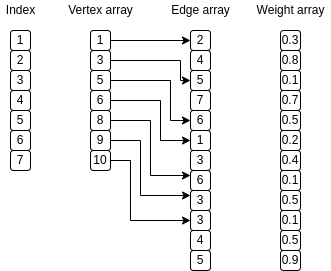

The diagram above was exported from draw.io. Its source (the exported page's mxGraphModel, read from the mxfile embedded in the PNG):
<mxGraphModel dx="476" dy="705" grid="1" gridSize="10" guides="1" tooltips="1" connect="1" arrows="1" fold="1" page="1" pageScale="1" pageWidth="827" pageHeight="1169" math="0" shadow="0">
  <root>
    <mxCell id="2MkDWbx_gSetpGO01jIO-0" />
    <mxCell id="2MkDWbx_gSetpGO01jIO-1" parent="2MkDWbx_gSetpGO01jIO-0" />
    <mxCell id="2MkDWbx_gSetpGO01jIO-2" value="2" style="group" vertex="1" connectable="0" parent="2MkDWbx_gSetpGO01jIO-1">
      <mxGeometry x="190" y="390" width="20" height="140" as="geometry" />
    </mxCell>
    <mxCell id="2MkDWbx_gSetpGO01jIO-3" value="1" style="rounded=1;whiteSpace=wrap;html=1;" vertex="1" parent="2MkDWbx_gSetpGO01jIO-2">
      <mxGeometry width="20" height="20" as="geometry" />
    </mxCell>
    <mxCell id="2MkDWbx_gSetpGO01jIO-4" value="2" style="rounded=1;whiteSpace=wrap;html=1;" vertex="1" parent="2MkDWbx_gSetpGO01jIO-2">
      <mxGeometry y="20" width="20" height="20" as="geometry" />
    </mxCell>
    <mxCell id="2MkDWbx_gSetpGO01jIO-5" value="3" style="rounded=1;whiteSpace=wrap;html=1;" vertex="1" parent="2MkDWbx_gSetpGO01jIO-2">
      <mxGeometry y="40" width="20" height="20" as="geometry" />
    </mxCell>
    <mxCell id="2MkDWbx_gSetpGO01jIO-6" value="4" style="rounded=1;whiteSpace=wrap;html=1;" vertex="1" parent="2MkDWbx_gSetpGO01jIO-2">
      <mxGeometry y="60" width="20" height="20" as="geometry" />
    </mxCell>
    <mxCell id="2MkDWbx_gSetpGO01jIO-7" value="5" style="rounded=1;whiteSpace=wrap;html=1;" vertex="1" parent="2MkDWbx_gSetpGO01jIO-2">
      <mxGeometry y="80" width="20" height="20" as="geometry" />
    </mxCell>
    <mxCell id="2MkDWbx_gSetpGO01jIO-8" value="6" style="rounded=1;whiteSpace=wrap;html=1;" vertex="1" parent="2MkDWbx_gSetpGO01jIO-2">
      <mxGeometry y="100" width="20" height="20" as="geometry" />
    </mxCell>
    <mxCell id="2MkDWbx_gSetpGO01jIO-9" value="7" style="rounded=1;whiteSpace=wrap;html=1;" vertex="1" parent="2MkDWbx_gSetpGO01jIO-2">
      <mxGeometry y="120" width="20" height="20" as="geometry" />
    </mxCell>
    <mxCell id="2MkDWbx_gSetpGO01jIO-10" value="" style="group" vertex="1" connectable="0" parent="2MkDWbx_gSetpGO01jIO-1">
      <mxGeometry x="270" y="390" width="20" height="140" as="geometry" />
    </mxCell>
    <mxCell id="2MkDWbx_gSetpGO01jIO-11" value="1" style="rounded=1;whiteSpace=wrap;html=1;" vertex="1" parent="2MkDWbx_gSetpGO01jIO-10">
      <mxGeometry width="20" height="20" as="geometry" />
    </mxCell>
    <mxCell id="2MkDWbx_gSetpGO01jIO-12" value="3" style="rounded=1;whiteSpace=wrap;html=1;" vertex="1" parent="2MkDWbx_gSetpGO01jIO-10">
      <mxGeometry y="20" width="20" height="20" as="geometry" />
    </mxCell>
    <mxCell id="2MkDWbx_gSetpGO01jIO-13" value="5" style="rounded=1;whiteSpace=wrap;html=1;" vertex="1" parent="2MkDWbx_gSetpGO01jIO-10">
      <mxGeometry y="40" width="20" height="20" as="geometry" />
    </mxCell>
    <mxCell id="2MkDWbx_gSetpGO01jIO-14" value="6" style="rounded=1;whiteSpace=wrap;html=1;" vertex="1" parent="2MkDWbx_gSetpGO01jIO-10">
      <mxGeometry y="60" width="20" height="20" as="geometry" />
    </mxCell>
    <mxCell id="2MkDWbx_gSetpGO01jIO-15" value="8" style="rounded=1;whiteSpace=wrap;html=1;" vertex="1" parent="2MkDWbx_gSetpGO01jIO-10">
      <mxGeometry y="80" width="20" height="20" as="geometry" />
    </mxCell>
    <mxCell id="2MkDWbx_gSetpGO01jIO-16" value="9" style="rounded=1;whiteSpace=wrap;html=1;" vertex="1" parent="2MkDWbx_gSetpGO01jIO-10">
      <mxGeometry y="100" width="20" height="20" as="geometry" />
    </mxCell>
    <mxCell id="2MkDWbx_gSetpGO01jIO-17" value="10" style="rounded=1;whiteSpace=wrap;html=1;" vertex="1" parent="2MkDWbx_gSetpGO01jIO-10">
      <mxGeometry y="120" width="20" height="20" as="geometry" />
    </mxCell>
    <mxCell id="2MkDWbx_gSetpGO01jIO-33" value="Index" style="text;html=1;align=center;verticalAlign=middle;resizable=0;points=[];autosize=1;strokeColor=none;fillColor=none;" vertex="1" parent="2MkDWbx_gSetpGO01jIO-1">
      <mxGeometry x="180" y="360" width="40" height="20" as="geometry" />
    </mxCell>
    <mxCell id="2MkDWbx_gSetpGO01jIO-34" value="Vertex array" style="text;html=1;align=center;verticalAlign=middle;resizable=0;points=[];autosize=1;strokeColor=none;fillColor=none;" vertex="1" parent="2MkDWbx_gSetpGO01jIO-1">
      <mxGeometry x="240" y="360" width="80" height="20" as="geometry" />
    </mxCell>
    <mxCell id="2MkDWbx_gSetpGO01jIO-35" value="Edge array" style="text;html=1;align=center;verticalAlign=middle;resizable=0;points=[];autosize=1;strokeColor=none;fillColor=none;" vertex="1" parent="2MkDWbx_gSetpGO01jIO-1">
      <mxGeometry x="345" y="360" width="70" height="20" as="geometry" />
    </mxCell>
    <mxCell id="2MkDWbx_gSetpGO01jIO-36" style="edgeStyle=none;rounded=0;orthogonalLoop=1;jettySize=auto;html=1;entryX=0;entryY=0.5;entryDx=0;entryDy=0;" edge="1" parent="2MkDWbx_gSetpGO01jIO-1" source="2MkDWbx_gSetpGO01jIO-11" target="2MkDWbx_gSetpGO01jIO-19">
      <mxGeometry relative="1" as="geometry">
        <mxPoint x="360" y="410" as="targetPoint" />
      </mxGeometry>
    </mxCell>
    <mxCell id="2MkDWbx_gSetpGO01jIO-37" style="edgeStyle=orthogonalEdgeStyle;rounded=0;orthogonalLoop=1;jettySize=auto;html=1;entryX=0;entryY=0.5;entryDx=0;entryDy=0;entryPerimeter=0;" edge="1" parent="2MkDWbx_gSetpGO01jIO-1" source="2MkDWbx_gSetpGO01jIO-12" target="2MkDWbx_gSetpGO01jIO-21">
      <mxGeometry relative="1" as="geometry">
        <mxPoint x="360" y="440" as="targetPoint" />
        <Array as="points">
          <mxPoint x="360" y="420" />
          <mxPoint x="360" y="440" />
        </Array>
      </mxGeometry>
    </mxCell>
    <mxCell id="2MkDWbx_gSetpGO01jIO-38" style="edgeStyle=orthogonalEdgeStyle;rounded=0;orthogonalLoop=1;jettySize=auto;html=1;entryX=0;entryY=0.5;entryDx=0;entryDy=0;" edge="1" parent="2MkDWbx_gSetpGO01jIO-1" source="2MkDWbx_gSetpGO01jIO-13" target="2MkDWbx_gSetpGO01jIO-23">
      <mxGeometry relative="1" as="geometry">
        <mxPoint x="360" y="480" as="targetPoint" />
        <Array as="points">
          <mxPoint x="350" y="440" />
          <mxPoint x="350" y="480" />
        </Array>
      </mxGeometry>
    </mxCell>
    <mxCell id="2MkDWbx_gSetpGO01jIO-39" style="edgeStyle=orthogonalEdgeStyle;rounded=0;orthogonalLoop=1;jettySize=auto;html=1;entryX=0;entryY=0.5;entryDx=0;entryDy=0;" edge="1" parent="2MkDWbx_gSetpGO01jIO-1" source="2MkDWbx_gSetpGO01jIO-14" target="2MkDWbx_gSetpGO01jIO-24">
      <mxGeometry relative="1" as="geometry">
        <mxPoint x="350" y="510" as="targetPoint" />
        <Array as="points">
          <mxPoint x="340" y="460" />
          <mxPoint x="340" y="500" />
        </Array>
      </mxGeometry>
    </mxCell>
    <mxCell id="2MkDWbx_gSetpGO01jIO-40" style="edgeStyle=orthogonalEdgeStyle;rounded=0;orthogonalLoop=1;jettySize=auto;html=1;entryX=0;entryY=0.25;entryDx=0;entryDy=0;" edge="1" parent="2MkDWbx_gSetpGO01jIO-1" source="2MkDWbx_gSetpGO01jIO-15" target="2MkDWbx_gSetpGO01jIO-27">
      <mxGeometry relative="1" as="geometry">
        <mxPoint x="350" y="540" as="targetPoint" />
      </mxGeometry>
    </mxCell>
    <mxCell id="2MkDWbx_gSetpGO01jIO-41" style="edgeStyle=orthogonalEdgeStyle;rounded=0;orthogonalLoop=1;jettySize=auto;html=1;entryX=0;entryY=0.25;entryDx=0;entryDy=0;" edge="1" parent="2MkDWbx_gSetpGO01jIO-1" source="2MkDWbx_gSetpGO01jIO-16" target="2MkDWbx_gSetpGO01jIO-28">
      <mxGeometry relative="1" as="geometry">
        <mxPoint x="360" y="560" as="targetPoint" />
        <Array as="points">
          <mxPoint x="320" y="500" />
          <mxPoint x="320" y="555" />
        </Array>
      </mxGeometry>
    </mxCell>
    <mxCell id="2MkDWbx_gSetpGO01jIO-42" style="edgeStyle=orthogonalEdgeStyle;rounded=0;orthogonalLoop=1;jettySize=auto;html=1;entryX=0;entryY=0.5;entryDx=0;entryDy=0;" edge="1" parent="2MkDWbx_gSetpGO01jIO-1" source="2MkDWbx_gSetpGO01jIO-17" target="2MkDWbx_gSetpGO01jIO-29">
      <mxGeometry relative="1" as="geometry">
        <Array as="points">
          <mxPoint x="310" y="520" />
          <mxPoint x="310" y="580" />
        </Array>
      </mxGeometry>
    </mxCell>
    <mxCell id="fSbzcmW-IaQg9Qj4vbr9-0" value="" style="group" vertex="1" connectable="0" parent="2MkDWbx_gSetpGO01jIO-1">
      <mxGeometry x="370" y="390" width="20" height="240" as="geometry" />
    </mxCell>
    <mxCell id="2MkDWbx_gSetpGO01jIO-18" value="2" style="group" vertex="1" connectable="0" parent="fSbzcmW-IaQg9Qj4vbr9-0">
      <mxGeometry width="20" height="140" as="geometry" />
    </mxCell>
    <mxCell id="2MkDWbx_gSetpGO01jIO-19" value="2" style="rounded=1;whiteSpace=wrap;html=1;" vertex="1" parent="2MkDWbx_gSetpGO01jIO-18">
      <mxGeometry width="20" height="20" as="geometry" />
    </mxCell>
    <mxCell id="2MkDWbx_gSetpGO01jIO-20" value="4" style="rounded=1;whiteSpace=wrap;html=1;" vertex="1" parent="2MkDWbx_gSetpGO01jIO-18">
      <mxGeometry y="20" width="20" height="20" as="geometry" />
    </mxCell>
    <mxCell id="2MkDWbx_gSetpGO01jIO-21" value="5" style="rounded=1;whiteSpace=wrap;html=1;" vertex="1" parent="2MkDWbx_gSetpGO01jIO-18">
      <mxGeometry y="40" width="20" height="20" as="geometry" />
    </mxCell>
    <mxCell id="2MkDWbx_gSetpGO01jIO-22" value="7" style="rounded=1;whiteSpace=wrap;html=1;" vertex="1" parent="2MkDWbx_gSetpGO01jIO-18">
      <mxGeometry y="60" width="20" height="20" as="geometry" />
    </mxCell>
    <mxCell id="2MkDWbx_gSetpGO01jIO-23" value="6" style="rounded=1;whiteSpace=wrap;html=1;" vertex="1" parent="2MkDWbx_gSetpGO01jIO-18">
      <mxGeometry y="80" width="20" height="20" as="geometry" />
    </mxCell>
    <mxCell id="2MkDWbx_gSetpGO01jIO-24" value="1" style="rounded=1;whiteSpace=wrap;html=1;" vertex="1" parent="2MkDWbx_gSetpGO01jIO-18">
      <mxGeometry y="100" width="20" height="20" as="geometry" />
    </mxCell>
    <mxCell id="2MkDWbx_gSetpGO01jIO-25" value="3" style="rounded=1;whiteSpace=wrap;html=1;" vertex="1" parent="2MkDWbx_gSetpGO01jIO-18">
      <mxGeometry y="120" width="20" height="20" as="geometry" />
    </mxCell>
    <mxCell id="2MkDWbx_gSetpGO01jIO-26" value="" style="group" vertex="1" connectable="0" parent="fSbzcmW-IaQg9Qj4vbr9-0">
      <mxGeometry y="140" width="20" height="60" as="geometry" />
    </mxCell>
    <mxCell id="2MkDWbx_gSetpGO01jIO-27" value="6" style="rounded=1;whiteSpace=wrap;html=1;" vertex="1" parent="2MkDWbx_gSetpGO01jIO-26">
      <mxGeometry width="20" height="20" as="geometry" />
    </mxCell>
    <mxCell id="2MkDWbx_gSetpGO01jIO-28" value="3" style="rounded=1;whiteSpace=wrap;html=1;" vertex="1" parent="2MkDWbx_gSetpGO01jIO-26">
      <mxGeometry y="20" width="20" height="20" as="geometry" />
    </mxCell>
    <mxCell id="2MkDWbx_gSetpGO01jIO-29" value="3" style="rounded=1;whiteSpace=wrap;html=1;" vertex="1" parent="2MkDWbx_gSetpGO01jIO-26">
      <mxGeometry y="40" width="20" height="20" as="geometry" />
    </mxCell>
    <mxCell id="2MkDWbx_gSetpGO01jIO-30" value="5" style="group" vertex="1" connectable="0" parent="fSbzcmW-IaQg9Qj4vbr9-0">
      <mxGeometry y="200" width="20" height="40" as="geometry" />
    </mxCell>
    <mxCell id="2MkDWbx_gSetpGO01jIO-31" value="4" style="rounded=1;whiteSpace=wrap;html=1;" vertex="1" parent="2MkDWbx_gSetpGO01jIO-30">
      <mxGeometry width="20" height="20" as="geometry" />
    </mxCell>
    <mxCell id="2MkDWbx_gSetpGO01jIO-32" value="5" style="rounded=1;whiteSpace=wrap;html=1;" vertex="1" parent="2MkDWbx_gSetpGO01jIO-30">
      <mxGeometry y="20" width="20" height="20" as="geometry" />
    </mxCell>
    <mxCell id="fSbzcmW-IaQg9Qj4vbr9-1" value="" style="group" vertex="1" connectable="0" parent="2MkDWbx_gSetpGO01jIO-1">
      <mxGeometry x="460" y="390" width="20" height="240" as="geometry" />
    </mxCell>
    <mxCell id="fSbzcmW-IaQg9Qj4vbr9-2" value="2" style="group" vertex="1" connectable="0" parent="fSbzcmW-IaQg9Qj4vbr9-1">
      <mxGeometry width="20" height="140" as="geometry" />
    </mxCell>
    <mxCell id="fSbzcmW-IaQg9Qj4vbr9-3" value="0.3" style="rounded=1;whiteSpace=wrap;html=1;" vertex="1" parent="fSbzcmW-IaQg9Qj4vbr9-2">
      <mxGeometry width="20" height="20" as="geometry" />
    </mxCell>
    <mxCell id="fSbzcmW-IaQg9Qj4vbr9-4" value="0.8" style="rounded=1;whiteSpace=wrap;html=1;" vertex="1" parent="fSbzcmW-IaQg9Qj4vbr9-2">
      <mxGeometry y="20" width="20" height="20" as="geometry" />
    </mxCell>
    <mxCell id="fSbzcmW-IaQg9Qj4vbr9-5" value="0.1" style="rounded=1;whiteSpace=wrap;html=1;" vertex="1" parent="fSbzcmW-IaQg9Qj4vbr9-2">
      <mxGeometry y="40" width="20" height="20" as="geometry" />
    </mxCell>
    <mxCell id="fSbzcmW-IaQg9Qj4vbr9-6" value="0.7" style="rounded=1;whiteSpace=wrap;html=1;" vertex="1" parent="fSbzcmW-IaQg9Qj4vbr9-2">
      <mxGeometry y="60" width="20" height="20" as="geometry" />
    </mxCell>
    <mxCell id="fSbzcmW-IaQg9Qj4vbr9-7" value="0.5" style="rounded=1;whiteSpace=wrap;html=1;" vertex="1" parent="fSbzcmW-IaQg9Qj4vbr9-2">
      <mxGeometry y="80" width="20" height="20" as="geometry" />
    </mxCell>
    <mxCell id="fSbzcmW-IaQg9Qj4vbr9-8" value="0.2" style="rounded=1;whiteSpace=wrap;html=1;" vertex="1" parent="fSbzcmW-IaQg9Qj4vbr9-2">
      <mxGeometry y="100" width="20" height="20" as="geometry" />
    </mxCell>
    <mxCell id="fSbzcmW-IaQg9Qj4vbr9-9" value="0.4" style="rounded=1;whiteSpace=wrap;html=1;" vertex="1" parent="fSbzcmW-IaQg9Qj4vbr9-2">
      <mxGeometry y="120" width="20" height="20" as="geometry" />
    </mxCell>
    <mxCell id="fSbzcmW-IaQg9Qj4vbr9-10" value="" style="group" vertex="1" connectable="0" parent="fSbzcmW-IaQg9Qj4vbr9-1">
      <mxGeometry y="140" width="20" height="60" as="geometry" />
    </mxCell>
    <mxCell id="fSbzcmW-IaQg9Qj4vbr9-11" value="0.1" style="rounded=1;whiteSpace=wrap;html=1;" vertex="1" parent="fSbzcmW-IaQg9Qj4vbr9-10">
      <mxGeometry width="20" height="20" as="geometry" />
    </mxCell>
    <mxCell id="fSbzcmW-IaQg9Qj4vbr9-12" value="0.5" style="rounded=1;whiteSpace=wrap;html=1;" vertex="1" parent="fSbzcmW-IaQg9Qj4vbr9-10">
      <mxGeometry y="20" width="20" height="20" as="geometry" />
    </mxCell>
    <mxCell id="fSbzcmW-IaQg9Qj4vbr9-13" value="0.1" style="rounded=1;whiteSpace=wrap;html=1;" vertex="1" parent="fSbzcmW-IaQg9Qj4vbr9-10">
      <mxGeometry y="40" width="20" height="20" as="geometry" />
    </mxCell>
    <mxCell id="fSbzcmW-IaQg9Qj4vbr9-14" value="5" style="group" vertex="1" connectable="0" parent="fSbzcmW-IaQg9Qj4vbr9-1">
      <mxGeometry y="200" width="20" height="40" as="geometry" />
    </mxCell>
    <mxCell id="fSbzcmW-IaQg9Qj4vbr9-15" value="0.5" style="rounded=1;whiteSpace=wrap;html=1;" vertex="1" parent="fSbzcmW-IaQg9Qj4vbr9-14">
      <mxGeometry width="20" height="20" as="geometry" />
    </mxCell>
    <mxCell id="fSbzcmW-IaQg9Qj4vbr9-16" value="0.9" style="rounded=1;whiteSpace=wrap;html=1;" vertex="1" parent="fSbzcmW-IaQg9Qj4vbr9-14">
      <mxGeometry y="20" width="20" height="20" as="geometry" />
    </mxCell>
    <mxCell id="fSbzcmW-IaQg9Qj4vbr9-17" value="Weight array" style="text;html=1;align=center;verticalAlign=middle;resizable=0;points=[];autosize=1;strokeColor=none;fillColor=none;" vertex="1" parent="2MkDWbx_gSetpGO01jIO-1">
      <mxGeometry x="430" y="360" width="80" height="20" as="geometry" />
    </mxCell>
  </root>
</mxGraphModel>